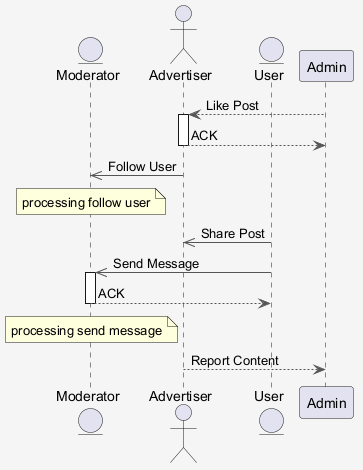

The diagram above was rendered by PlantUML. Its source (embedded in the PNG):
@startuml
skinparam shadowing false
skinparam backgroundColor #F5F5F5
skinparam ArrowColor #555555
entity "Moderator" as M
actor "Advertiser" as A
entity "User" as U
participant "Admin" as A2
A2 --> A : Like Post
activate A
A --> A2 : ACK
deactivate A
A ->> M : Follow User
note over M : processing follow user
U ->> A : Share Post
U ->> M : Send Message
activate M
M --> U : ACK
deactivate M
note over M : processing send message
A --> A2 : Report Content
@enduml